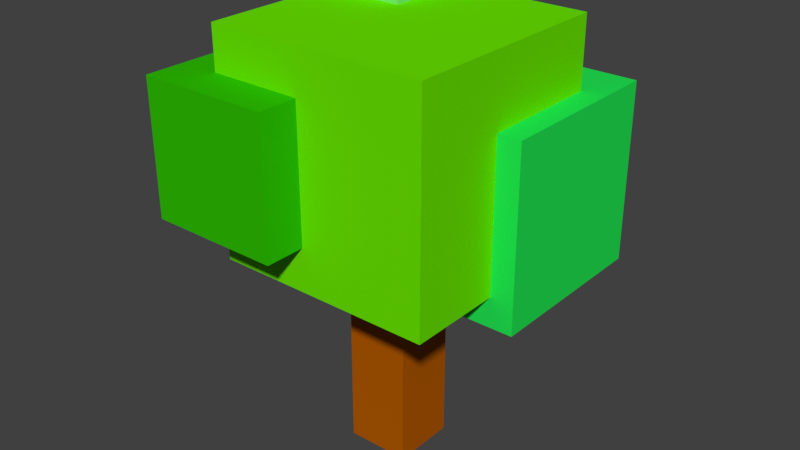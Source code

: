 # Source: Tree01.blend  (saved by Blender 2.79.0; exported with 4.5.12 LTS)
import bpy
from mathutils import Matrix  # noqa: F401  (used for matrix-valued properties, if any)

bpy.ops.wm.read_factory_settings(use_empty=True)
scene = bpy.context.scene
scene.name = 'Scene'

# ---- collections
col_collection_1 = bpy.data.collections.new('Collection 1'); scene.collection.children.link(col_collection_1)

# ---- materials (node trees are filled in below, after node groups)
mat_tree = bpy.data.materials.new('Tree')
mat_tree.alpha_threshold = 0.0
mat_tree.use_transparent_shadow = False
mat_tree.diffuse_color = (0.448, 0.1019, 0.0, 1.0)
mat_tree.roughness = 0.5
mat_tree.specular_intensity = 0.0
mat_tree.line_color = (0.0, 0.0, 0.0, 1.0)
mat_leaf = bpy.data.materials.new('Leaf')
mat_leaf.alpha_threshold = 0.0
mat_leaf.use_transparent_shadow = False
mat_leaf.diffuse_color = (0.146, 0.8, 0.0, 1.0)
mat_leaf.roughness = 0.5
mat_leaf.specular_intensity = 0.0
mat_leaf2 = bpy.data.materials.new('Leaf2')
mat_leaf2.alpha_threshold = 0.0
mat_leaf2.use_transparent_shadow = False
mat_leaf2.diffuse_color = (0.01681, 0.8, 0.08873, 1.0)
mat_leaf2.roughness = 0.5
mat_leaf2.specular_intensity = 0.0
mat_leaf3 = bpy.data.materials.new('Leaf3')
mat_leaf3.alpha_threshold = 0.0
mat_leaf3.use_transparent_shadow = False
mat_leaf3.diffuse_color = (0.02855, 0.5173, 0.0, 1.0)
mat_leaf3.roughness = 0.5
mat_leaf3.specular_intensity = 0.0
mat_leaf4 = bpy.data.materials.new('Leaf4')
mat_leaf4.alpha_threshold = 0.0
mat_leaf4.use_transparent_shadow = False
mat_leaf4.diffuse_color = (0.2212, 0.8, 0.1623, 1.0)
mat_leaf4.roughness = 0.5
mat_leaf4.specular_intensity = 0.0
mat_snow = bpy.data.materials.new('Snow')
mat_snow.alpha_threshold = 0.0
mat_snow.use_transparent_shadow = False
mat_snow.diffuse_color = (1.0, 1.0, 1.0, 1.0)
mat_snow.roughness = 0.5
mat_snow.specular_intensity = 0.0

# ---- material node trees

# ---- world
world_world = bpy.data.worlds.new('World'); scene.world = world_world
world_world.color = (0.05088, 0.05088, 0.05088)
world_world.use_sun_shadow = False
world_world.sun_shadow_jitter_overblur = 0.0
world_world.cycles.sampling_method = 'MANUAL'

# ---- meshes
me_x = bpy.data.meshes.new('큐브')
me_x.from_pydata([(-3.57, 6.134, 4.292), (-3.57, 13.86, 4.292), (-3.57, 6.134, -3.43), (-3.57, 13.86, -3.43), (4.152, 6.134, 4.292), (4.152, 13.86, 4.292), (4.152, 6.134, -3.43), (4.152, 13.86, -3.43), (-4.681, 10.87, -0.4462), (-4.681, 14.97, -0.4462), (-4.681, 10.87, -4.541), (-4.681, 14.97, -4.541), (-0.5864, 10.87, -0.4462), (-0.5864, 14.97, -0.4462), (-0.5864, 10.87, -4.541), (-0.5864, 14.97, -4.541), (-4.974, 7.655, 5.696), (-4.974, 12.34, 5.696), (-4.974, 7.655, 1.016), (-4.974, 12.34, 1.016), (-0.2939, 7.655, 5.696), (-0.2939, 12.34, 5.696), (-0.2939, 7.655, 1.016), (-0.2939, 12.34, 1.016), (1.167, -1.188, -0.8464), (1.167, -1.188, 1.404), (-1.083, -1.188, 1.404), (-1.083, -1.188, -0.8464), (1.167, 11.19, -0.8464), (1.167, 11.19, 1.404), (-1.083, 11.19, 1.404), (-1.083, 11.19, -0.8464), (-1.345, 5.079, 0.942), (-1.345, 11.4, 0.942), (-1.345, 5.079, -5.376), (-1.345, 11.4, -5.376), (4.973, 5.079, 0.942), (4.973, 11.4, 0.942), (4.973, 5.079, -5.376), (4.973, 11.4, -5.376)], [], [(0, 1, 3, 2), (2, 3, 7, 6), (6, 7, 5, 4), (4, 5, 1, 0), (2, 6, 4, 0), (7, 3, 1, 5), (8, 9, 11, 10), (10, 11, 15, 14), (14, 15, 13, 12), (12, 13, 9, 8), (10, 14, 12, 8), (15, 11, 9, 13), (16, 17, 19, 18), (18, 19, 23, 22), (22, 23, 21, 20), (20, 21, 17, 16), (18, 22, 20, 16), (23, 19, 17, 21), (24, 25, 26, 27), (28, 31, 30, 29), (24, 28, 29, 25), (25, 29, 30, 26), (26, 30, 31, 27), (28, 24, 27, 31), (32, 33, 35, 34), (34, 35, 39, 38), (38, 39, 37, 36), (36, 37, 33, 32), (34, 38, 36, 32), (39, 35, 33, 37)])
me_x.polygons.foreach_set('material_index', [1, 1, 1, 1, 1, 1, 4, 4, 4, 4, 4, 4, 3, 3, 3, 3, 3, 3, 0, 1, 0, 0, 0, 0, 2, 2, 2, 2, 2, 2])
me_x.materials.append(mat_tree)
me_x.materials.append(mat_leaf)
me_x.materials.append(mat_leaf2)
me_x.materials.append(mat_leaf3)
me_x.materials.append(mat_leaf4)
me_x.materials.append(mat_snow)
me_x.use_remesh_preserve_volume = False
me_x.use_remesh_preserve_attributes = False
me_x.use_mirror_vertex_groups = False
me_x.update()

# ---- objects
ob_tree = bpy.data.objects.new('Tree', me_x)

# ---- transforms, parenting, visibility, modifiers, constraints
ob_tree.location = (0.0, 0.0, 0.0)
ob_tree.rotation_euler = (1.571, -0.0, 0.0)
ob_tree.lineart.crease_threshold = 0.0

# ---- collection membership
col_collection_1.objects.link(ob_tree)

# ---- scene / render settings (as saved in the file)
scene.frame_start = 1; scene.frame_end = 250; scene.frame_set(1)
scene.render.engine = 'BLENDER_EEVEE_NEXT'
scene.render.resolution_percentage = 50
scene.render.dither_intensity = 0.0
scene.cycles.use_denoising = False
scene.cycles.samples = 128
scene.cycles.sampling_pattern = 'TABULATED_SOBOL'
scene.cycles.use_adaptive_sampling = False
scene.cycles.use_light_tree = False
scene.cycles.blur_glossy = 0.0
scene.cycles.sample_clamp_indirect = 0.0
scene.view_settings.view_transform = 'Standard'
bpy.context.view_layer.update()

# ---- added for rendering (the .blend has no active camera and no usable light): camera, sun
cam_auto = bpy.data.cameras.new('AutoCamera')
cam_auto.lens = 50.0
cam_auto.sensor_width = 36.0
cam_auto.clip_end = 1000.0
ob_auto_camera = bpy.data.objects.new('AutoCamera', cam_auto)
scene.collection.objects.link(ob_auto_camera)
ob_auto_camera.location = (20.3239, -24.5491, 23.1492)
ob_auto_camera.rotation_euler = (1.09748, -7.21219e-08, 0.694738)
scene.camera = ob_auto_camera
light_auto_sun = bpy.data.lights.new('AutoSun', 'SUN')
light_auto_sun.energy = 3.0
light_auto_sun.angle = 0.0523599
ob_auto_sun = bpy.data.objects.new('AutoSun', light_auto_sun)
scene.collection.objects.link(ob_auto_sun)
ob_auto_sun.rotation_euler = (0.872665, 0.174533, 0.523599)
bpy.context.view_layer.update()
